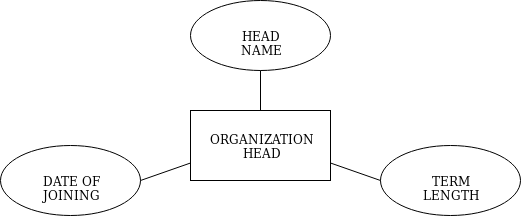

The diagram above was exported from draw.io. Its source (the exported page's mxGraphModel, read from the mxfile embedded in the PNG):
<mxGraphModel dx="2058" dy="1014" grid="1" gridSize="10" guides="1" tooltips="1" connect="1" arrows="1" fold="1" page="1" pageScale="1" pageWidth="2336" pageHeight="1654" math="0" shadow="0">
  <root>
    <mxCell id="0" />
    <mxCell id="1" parent="0" />
    <mxCell id="ZMJrjrM1DA_2jHshuhb9-1" value="&lt;div&gt;ORGANIZATION&lt;/div&gt;&lt;div&gt; HEAD&lt;/div&gt;" style="html=1;" vertex="1" parent="1">
      <mxGeometry x="920" y="440" width="140" height="70" as="geometry" />
    </mxCell>
    <mxCell id="ZMJrjrM1DA_2jHshuhb9-2" value="HEAD NAME" style="ellipse;whiteSpace=wrap;html=1;" vertex="1" parent="1">
      <mxGeometry x="920" y="330" width="140" height="70" as="geometry" />
    </mxCell>
    <mxCell id="ZMJrjrM1DA_2jHshuhb9-3" value="DATE OF JOINING" style="ellipse;whiteSpace=wrap;html=1;" vertex="1" parent="1">
      <mxGeometry x="730" y="475" width="140" height="70" as="geometry" />
    </mxCell>
    <mxCell id="ZMJrjrM1DA_2jHshuhb9-4" value="TERM LENGTH" style="ellipse;whiteSpace=wrap;html=1;" vertex="1" parent="1">
      <mxGeometry x="1110" y="475" width="140" height="70" as="geometry" />
    </mxCell>
    <mxCell id="ZMJrjrM1DA_2jHshuhb9-5" value="" style="endArrow=none;html=1;entryX=0;entryY=0.75;entryDx=0;entryDy=0;exitX=1;exitY=0.5;exitDx=0;exitDy=0;" edge="1" parent="1" source="ZMJrjrM1DA_2jHshuhb9-3" target="ZMJrjrM1DA_2jHshuhb9-1">
      <mxGeometry width="50" height="50" relative="1" as="geometry">
        <mxPoint x="730" y="620" as="sourcePoint" />
        <mxPoint x="780" y="570" as="targetPoint" />
      </mxGeometry>
    </mxCell>
    <mxCell id="ZMJrjrM1DA_2jHshuhb9-6" value="" style="endArrow=none;html=1;entryX=1;entryY=0.75;entryDx=0;entryDy=0;exitX=0;exitY=0.5;exitDx=0;exitDy=0;" edge="1" parent="1" source="ZMJrjrM1DA_2jHshuhb9-4" target="ZMJrjrM1DA_2jHshuhb9-1">
      <mxGeometry width="50" height="50" relative="1" as="geometry">
        <mxPoint x="730" y="690" as="sourcePoint" />
        <mxPoint x="780" y="640" as="targetPoint" />
      </mxGeometry>
    </mxCell>
    <mxCell id="ZMJrjrM1DA_2jHshuhb9-7" value="" style="endArrow=none;html=1;entryX=0.5;entryY=1;entryDx=0;entryDy=0;" edge="1" parent="1" source="ZMJrjrM1DA_2jHshuhb9-1" target="ZMJrjrM1DA_2jHshuhb9-2">
      <mxGeometry width="50" height="50" relative="1" as="geometry">
        <mxPoint x="730" y="760" as="sourcePoint" />
        <mxPoint x="780" y="710" as="targetPoint" />
      </mxGeometry>
    </mxCell>
  </root>
</mxGraphModel>